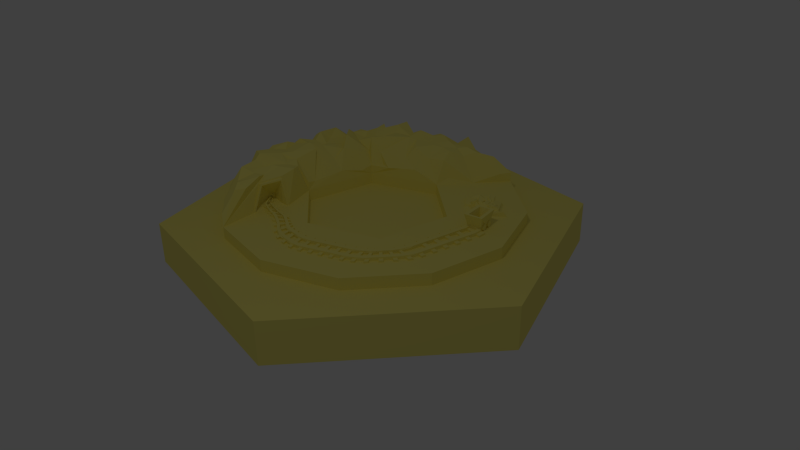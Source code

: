 # Source: Gold_mine.blend  (saved by Blender 2.56.0; exported with 4.5.12 LTS)
import bpy
from mathutils import Matrix  # noqa: F401  (used for matrix-valued properties, if any)

bpy.ops.wm.read_factory_settings(use_empty=True)
scene = bpy.context.scene
scene.name = 'Scene'

# ---- collections
col_collection_1 = bpy.data.collections.new('Collection 1'); scene.collection.children.link(col_collection_1)

# ---- materials (node trees are filled in below, after node groups)
mat_material = bpy.data.materials.new('Material')
mat_material.alpha_threshold = 0.0
mat_material.use_transparent_shadow = False
mat_material.diffuse_color = (0.9699, 0.8686, 0.2145, 1.0)
mat_material.roughness = 0.5
mat_material.line_color = (0.0, 0.0, 0.0, 1.0)

# ---- material node trees

# ---- world
world_world = bpy.data.worlds.new('World'); scene.world = world_world
world_world.color = (0.05088, 0.05088, 0.05088)
world_world.use_sun_shadow = False
world_world.sun_shadow_jitter_overblur = 0.0
world_world.cycles.sampling_method = 'MANUAL'
world_world.cycles.sample_map_resolution = 256

# ---- cameras
cam_camera = bpy.data.cameras.new('Camera')
cam_camera.clip_end = 100.0
cam_camera.lens = 35.0
cam_camera.ortho_scale = 7.314
cam_camera.dof.focus_distance = 0.0
cam_camera.dof.aperture_fstop = 128.0

# ---- lights
light_lamp = bpy.data.lights.new('Lamp', 'POINT')
light_lamp.transmission_factor = 0.0
light_lamp.cutoff_distance = 30.0
light_lamp.energy = 217.0
light_lamp.shadow_buffer_clip_start = 1.001
light_lamp.shadow_soft_size = 1.0
light_lamp.shadow_maximum_resolution = 0.006
light_lamp.use_absolute_resolution = True
light_lamp.cycles.use_multiple_importance_sampling = False

# ---- meshes
me_wool__green__90mm = bpy.data.meshes.new('Wool (green) 90mm')
me_wool__green__90mm.from_pydata([(-8.114, -14.05, 9.0), (8.137, -14.07, 9.0), (-8.027, 14.16, 9.0), (16.25, -0.001691, 9.0), (8.098, 14.05, 9.0), (-16.15, -0.004086, 9.0), (0.0, -45.0, 0.0), (-38.97, -22.5, 0.0), (0.0, 45.0, 0.0), (38.97, -22.5, 0.0), (38.97, 22.5, 0.0), (-38.97, 22.5, 0.0), (38.97, -22.5, 9.0), (8.211, -30.64, 9.0), (0.0, -45.0, 9.0), (22.41, -22.41, 9.0), (38.97, 22.5, 9.0), (30.64, -8.211, 9.0), (30.61, 8.201, 9.0), (0.0, 45.0, 9.0), (22.41, 22.41, 9.0), (8.201, 30.61, 9.0), (-8.201, -30.61, 9.0), (-22.41, -22.41, 9.0), (-38.97, -22.5, 9.0), (-30.8, -8.254, 9.0), (-30.63, 8.211, 9.0), (-38.97, 22.5, 9.0), (-22.41, 22.41, 9.0), (-8.201, 30.61, 9.0), (-22.41, 22.41, 11.5), (-8.201, 30.61, 11.5), (8.211, -30.64, 11.5), (-8.201, -30.61, 11.5), (-22.41, -22.41, 11.5), (22.41, 22.41, 11.5), (8.201, 30.61, 11.5), (-30.8, -8.254, 11.5), (-30.63, 8.211, 11.5), (-8.027, 14.16, 11.5), (-16.15, -0.004086, 11.5), (30.61, 8.201, 11.5), (30.64, -8.211, 11.5), (-8.115, -14.01, 11.5), (8.137, -14.07, 11.5), (16.25, -0.001691, 11.5), (22.41, -22.41, 11.5), (8.098, 14.05, 11.5), (-16.15, -0.004086, 13.5), (22.41, 22.41, 13.5), (-8.027, 14.16, 13.5), (-30.8, -8.254, 13.5), (-30.63, 8.211, 13.5), (-22.41, 22.41, 13.5), (8.201, 30.61, 13.5), (-8.201, 30.61, 13.5), (-22.08, -18.07, 17.85), (-20.66, -16.15, 17.67), (-20.68, -11.98, 17.34), (-17.23, -8.242, 17.92), (-16.27, -5.036, 18.46), (20.47, 21.07, 13.4), (15.25, 18.23, 11.5), (10.05, 15.95, 12.66), (5.407, 14.87, 12.79), (2.764, 14.27, 14.06), (-0.605, 14.26, 13.74), (-3.585, 13.85, 13.6), (-5.367, 14.97, 13.79), (-23.95, -20.47, 13.35), (-25.34, -17.95, 13.75), (-27.6, -14.88, 13.28), (-28.78, -11.27, 14.02), (-26.94, 11.9, 14.21), (-26.17, 14.96, 13.91), (-25.29, 18.5, 14.22), (4.46, 31.15, 14.02), (3.021, 31.06, 14.05), (-0.8048, 29.59, 13.15), (-3.558, 29.7, 12.69), (-4.784, 30.65, 14.54), (-15.57, 1.755, 13.05), (-12.11, 7.742, 13.89), (-9.277, 11.77, 12.84), (-30.86, -6.244, 14.05), (-31.24, -0.7027, 14.48), (-29.81, 6.512, 13.71), (19.33, 24.48, 14.1), (16.98, 25.06, 14.48), (16.07, 26.63, 14.13), (12.71, 26.14, 16.14), (-19.32, 24.7, 13.56), (-18.49, 26.14, 13.93), (-15.46, 26.75, 12.75), (-12.05, 28.28, 14.26), (-10.27, 29.75, 14.21), (-6.427, 15.72, 16.34), (-1.14, 19.92, 19.31), (0.132, 23.63, 19.92), (3.019, 24.81, 18.57), (4.986, 26.19, 18.5), (-8.944, 16.33, 19.34), (-7.707, 19.6, 18.52), (-8.721, 23.21, 19.48), (-7.257, 25.94, 17.47), (-8.665, 27.5, 17.85), (8.877, 16.33, 16.57), (7.236, 19.78, 18.1), (7.421, 22.71, 18.7), (7.332, 24.06, 17.57), (7.453, 28.42, 16.21), (-16.89, 5.16, 19.33), (-18.83, 6.698, 19.75), (-17.93, 11.46, 17.22), (-21.18, 14.46, 19.56), (-20.11, 19.81, 19.03), (-19.18, 0.6396, 18.16), (-20.88, 1.784, 19.14), (-24.29, 4.351, 18.29), (-25.09, 6.524, 19.28), (-28.49, 6.698, 16.8), (-9.43, 15.99, 16.2), (-12.95, 17.73, 17.55), (-16.05, 18.74, 19.55), (-16.72, 19.17, 17.46), (-17.94, -0.9618, 17.28), (-20.05, -2.179, 17.85), (-23.02, -4.984, 17.48), (-25.94, -4.943, 18.89), (-28.62, -6.271, 16.92), (-5.627, 28.48, 19.7), (-6.341, 24.96, 19.95), (-5.684, 22.52, 18.84), (-6.007, 17.82, 19.49), (-2.361, 27.37, 15.4), (-2.395, 25.08, 18.47), (-1.849, 22.37, 18.56), (-0.174, 27.68, 16.96), (-0.002237, 25.28, 18.65), (3.246, 27.9, 18.11), (3.0, 21.87, 18.05), (0.3836, 20.53, 18.68), (-3.109, 18.05, 18.36), (4.557, 21.83, 18.13), (1.594, 17.74, 18.08), (-0.3683, 16.46, 15.83), (4.687, 20.27, 18.11), (5.027, 16.87, 16.14), (18.27, 22.48, 16.66), (14.32, 23.22, 16.83), (10.44, 27.21, 18.64), (14.65, 21.38, 17.51), (12.16, 21.92, 18.2), (10.46, 22.92, 17.88), (12.04, 19.87, 16.79), (10.24, 20.87, 18.05), (9.457, 18.16, 18.14), (-26.35, 9.59, 16.99), (-24.35, 8.474, 18.4), (-21.4, 7.402, 18.88), (-19.3, 6.578, 19.9), (-24.52, 10.61, 18.11), (-23.36, 8.928, 19.44), (-20.88, 8.189, 19.08), (-23.05, 14.31, 17.43), (-21.18, 12.11, 18.32), (-23.49, 16.33, 17.99), (-19.38, 15.55, 17.84), (-18.62, 12.61, 17.67), (-17.4, 9.056, 18.63), (-17.28, 5.423, 17.96), (-15.25, 15.09, 17.45), (-13.84, 11.66, 17.56), (-14.18, 8.47, 16.01), (-14.24, 14.38, 19.96), (-13.24, 10.99, 17.99), (-11.78, 12.56, 17.24), (-9.017, 18.48, 18.8), (-10.05, 21.47, 19.77), (-9.72, 24.58, 19.85), (-10.9, 27.44, 17.52), (-12.58, 20.3, 17.45), (-12.93, 22.35, 18.42), (-12.4, 25.14, 17.08), (-16.37, 21.5, 17.89), (-15.96, 24.55, 17.61), (-17.95, 22.51, 16.2), (-22.6, -17.76, 17.02), (-20.48, -11.64, 18.57), (-21.21, -8.901, 17.76), (-19.66, -5.412, 18.54), (-23.52, -15.01, 18.0), (-23.55, -9.021, 17.8), (-21.02, -5.757, 18.83), (-25.65, -12.07, 16.9), (-24.51, -8.051, 18.0), (-26.62, -9.069, 18.74), (-28.16, -5.425, 16.21), (-25.88, -3.397, 19.8), (-23.02, -2.076, 18.76), (-21.05, 0.06625, 18.13), (-28.27, -1.109, 19.3), (-26.29, 0.03831, 19.23), (-22.9, 0.3912, 19.06), (-28.74, 1.234, 16.85), (-26.51, 2.896, 18.62), (-28.07, 4.736, 18.51), (-20.64, -14.56, 11.5), (-15.98, -8.369, 11.5), (-17.41, -8.642, 11.84), (-20.75, -13.78, 11.67), (-16.94, -9.128, 17.24), (-20.65, -10.9, 15.77), (-20.53, -11.89, 17.07), (-17.45, -8.542, 17.58), (-16.72, -8.828, 17.58), (-19.81, -12.17, 17.07), (-19.66, -12.08, 16.79), (-16.37, -8.663, 11.5), (-20.4, -14.06, 11.5), (-19.81, -7.599, 12.36), (-20.42, -8.398, 12.36), (-19.86, -7.636, 13.26), (-20.32, -8.15, 13.21), (25.98, -4.523, 11.5), (20.57, -3.416, 11.5), (12.73, -16.59, 11.5), (17.48, -19.37, 11.5), (8.186, -24.74, 11.5), (8.162, -19.21, 11.5), (-8.172, -23.4, 11.5), (-8.143, -17.88, 11.5), (-18.81, -12.89, 11.5), (-12.31, -14.05, 11.5), (-16.45, -14.58, 11.5), (-18.65, -10.28, 11.84), (-19.88, -11.92, 11.84), (-19.49, -12.14, 11.67), (-20.22, -8.132, 12.16), (-10.12, -16.23, 11.5), (-12.24, -19.7, 11.5), (24.84, -3.89, 11.5), (21.85, -3.277, 11.5), (13.52, -17.05, 11.5), (14.31, -17.52, 11.5), (15.9, -18.44, 11.5), (16.69, -18.91, 11.5), (8.182, -23.82, 11.5), (8.178, -22.9, 11.5), (8.17, -21.05, 11.5), (8.166, -20.13, 11.5), (-8.167, -22.48, 11.5), (-8.162, -21.56, 11.5), (-8.153, -19.72, 11.5), (-8.148, -18.8, 11.5), (-19.28, -11.87, 11.67), (-18.64, -11.94, 11.5), (-18.65, -11.01, 11.67), (-17.87, -10.86, 11.5), (-13.0, -14.14, 11.5), (-13.69, -14.23, 11.5), (-15.07, -14.4, 11.5), (-15.76, -14.49, 11.5), (-18.86, -10.55, 11.84), (-19.08, -10.84, 11.84), (-19.27, -11.09, 11.84), (-19.48, -11.39, 11.84), (-19.68, -11.65, 11.84), (-20.05, -7.91, 12.36), (-20.08, -7.954, 12.36), (-20.12, -7.999, 12.36), (-20.15, -8.043, 12.36), (-20.18, -8.087, 12.16), (-10.45, -16.87, 11.5), (-10.79, -17.72, 11.5), (-11.49, -18.71, 11.5), (-11.86, -19.21, 11.5), (8.182, -23.82, 11.9), (-8.167, -22.48, 11.9), (8.178, -22.9, 11.9), (-8.162, -21.56, 11.9), (8.17, -21.05, 11.9), (-8.153, -19.72, 11.9), (8.166, -20.13, 11.9), (-8.148, -18.8, 11.9), (25.08, -4.339, 11.9), (16.69, -18.91, 11.9), (24.18, -4.154, 11.9), (15.9, -18.44, 11.9), (22.38, -3.785, 11.9), (14.31, -17.52, 11.9), (21.48, -3.601, 11.9), (13.52, -17.05, 11.9), (-11.9, -19.23, 11.9), (-11.53, -18.74, 11.9), (-10.83, -17.75, 11.9), (-10.48, -16.95, 11.9), (-15.76, -14.49, 11.9), (-15.07, -14.4, 11.9), (-13.69, -14.23, 11.9), (-13.0, -14.14, 11.9), (-18.85, -10.54, 12.24), (-20.05, -7.91, 12.66), (-19.06, -10.83, 12.24), (-20.08, -7.954, 12.66), (-19.47, -11.37, 12.24), (-20.15, -8.043, 12.86), (-19.67, -11.63, 12.24), (-20.18, -8.087, 12.86), (-19.26, -11.83, 12.07), (-18.64, -11.94, 12.0), (-17.63, -11.67, 11.9), (-17.87, -10.87, 12.0), (-18.49, -13.16, 11.5), (-17.82, -13.68, 11.5), (-17.48, -13.92, 11.5), (-16.8, -14.36, 11.5), (-17.01, -11.02, 11.5), (-16.4, -11.51, 11.5), (-15.07, -12.39, 11.5), (-14.38, -12.81, 11.5), (-13.0, -13.64, 11.5), (-17.32, -11.34, 11.5), (-16.75, -11.8, 11.5), (-15.53, -12.61, 11.5), (-14.9, -13.0, 11.5), (-13.63, -13.76, 11.5), (-17.63, -11.68, 11.5), (-17.11, -12.1, 11.5), (-15.53, -12.61, 11.9), (-15.42, -13.19, 11.5), (-14.26, -13.88, 11.5), (-15.99, -12.84, 11.5), (-18.22, -12.3, 11.5), (-17.8, -12.65, 11.5), (-16.91, -13.28, 11.5), (-16.45, -13.57, 11.5), (-15.53, -14.12, 11.5), (-18.51, -12.6, 11.5), (-18.14, -12.91, 11.5), (-17.37, -13.49, 11.5), (-16.97, -13.75, 11.5), (-16.16, -14.25, 11.5), (-16.16, -14.25, 11.9), (-16.97, -13.74, 11.9), (-17.36, -13.48, 11.9), (-18.12, -12.87, 11.9), (-18.51, -12.58, 11.9), (-15.53, -14.12, 11.9), (-16.45, -13.57, 11.9), (-16.91, -13.28, 11.9), (-17.78, -12.61, 11.9), (-18.22, -12.29, 11.9), (-14.26, -13.88, 11.9), (-15.42, -13.19, 11.9), (-15.99, -12.84, 11.9), (-17.09, -12.07, 11.9), (-13.63, -13.76, 11.9), (-14.9, -13.0, 11.9), (-16.72, -11.77, 11.9), (-17.31, -11.33, 11.9), (-20.15, -11.49, 16.28), (-18.21, -10.41, 11.67), (-18.42, -10.69, 11.67), (-19.08, -11.59, 11.67), (-19.05, -11.55, 12.07), (-18.63, -10.97, 12.07), (-18.4, -10.66, 12.07), (-20.59, -10.44, 15.35), (-20.54, -9.982, 14.92), (-20.48, -9.524, 14.49), (-20.43, -9.066, 14.06), (-20.37, -8.608, 13.63), (-20.99, -12.66, 11.93), (-20.87, -11.81, 12.01), (-20.76, -10.95, 12.1), (-20.65, -10.1, 12.18), (-20.53, -9.25, 12.27), (-19.98, -10.64, 11.81), (-20.04, -10.01, 11.9), (-20.1, -9.384, 11.98), (-20.16, -8.758, 12.07), (-19.1, -9.464, 12.01), (-19.33, -9.065, 12.1), (-19.56, -8.665, 12.18), (-19.79, -8.265, 12.27), (-19.75, -11.03, 11.73), (-19.84, -10.44, 11.81), (-19.92, -9.852, 11.9), (-20.01, -9.264, 11.98), (-20.1, -8.676, 12.07), (-19.58, -10.8, 11.93), (-19.69, -10.24, 12.01), (-19.8, -9.695, 12.1), (-19.92, -9.144, 12.18), (-20.03, -8.594, 12.27), (-19.23, -10.34, 11.73), (-19.39, -9.855, 11.81), (-19.68, -9.537, 12.1), (-19.74, -8.904, 12.18), (-19.91, -8.429, 12.27), (-19.57, -9.38, 12.1), (-19.25, -9.659, 12.01), (-19.45, -9.222, 12.1), (-19.65, -8.785, 11.98), (-19.85, -8.347, 12.07), (-19.25, -9.659, 12.41), (-19.45, -9.222, 12.5), (-19.65, -8.785, 12.58), (-19.85, -8.347, 12.57), (-19.39, -9.855, 12.41), (-19.57, -9.38, 12.5), (-19.74, -8.904, 12.68), (-19.91, -8.429, 12.57), (-19.58, -10.8, 12.43), (-19.69, -10.24, 12.41), (-19.8, -9.695, 12.5), (-19.92, -9.144, 12.68), (-20.03, -8.594, 12.77), (-19.84, -10.44, 12.21), (-19.92, -9.852, 12.3), (-20.01, -9.264, 12.38), (-20.1, -8.676, 12.77), (-11.73, -14.68, 11.5), (-11.45, -15.0, 11.5), (-10.89, -15.58, 11.5), (-10.63, -15.8, 11.5), (-15.3, -15.82, 11.5), (-14.73, -16.44, 11.5), (-13.61, -17.69, 11.5), (-13.12, -18.34, 11.5), (-12.33, -14.87, 11.5), (-11.99, -15.23, 11.5), (-11.34, -15.96, 11.5), (-11.03, -16.26, 11.5), (-12.92, -15.06, 11.5), (-12.54, -15.47, 11.5), (-11.79, -16.32, 11.5), (-11.44, -16.77, 11.5), (-14.11, -15.44, 11.5), (-13.63, -15.96, 11.5), (-12.69, -17.0, 11.5), (-12.26, -17.55, 11.5), (-14.71, -15.63, 11.5), (-14.18, -16.2, 11.5), (-13.15, -17.35, 11.5), (-12.68, -17.95, 11.5), (-12.69, -17.95, 11.9), (-13.17, -17.35, 11.9), (-14.18, -16.2, 11.9), (-14.71, -15.63, 11.9), (-12.27, -17.55, 11.9), (-12.71, -17.01, 11.9), (-13.63, -15.96, 11.9), (-14.11, -15.44, 11.9), (-11.45, -16.78, 11.9), (-11.81, -16.34, 11.9), (-12.54, -15.47, 11.9), (-12.92, -15.06, 11.9), (-11.04, -16.36, 11.9), (-11.35, -16.0, 11.9), (-11.99, -15.23, 11.9), (-12.33, -14.87, 11.9), (-1.649, -6.178, 0.0), (-8.834, -17.47, 11.5), (-9.171, -17.15, 11.5), (-9.803, -16.52, 11.5), (-9.554, -22.45, 11.5), (-10.25, -22.06, 11.5), (-11.63, -20.63, 11.5), (-8.954, -18.29, 11.5), (-9.354, -18.01, 11.5), (-10.09, -17.16, 11.5), (-9.074, -19.25, 11.5), (-9.535, -18.98, 11.5), (-10.39, -18.27, 11.5), (-9.314, -20.68, 11.5), (-9.712, -19.95, 11.5), (-11.0, -19.42, 11.5), (-9.89, -20.33, 11.5), (-9.434, -21.81, 11.5), (-10.07, -21.35, 11.5), (-11.32, -20.07, 11.5), (-9.434, -21.98, 11.9), (-10.07, -21.46, 11.9), (-11.32, -20.07, 11.9), (-9.314, -20.84, 11.9), (-9.89, -20.37, 11.9), (-11.0, -19.49, 11.9), (-9.074, -19.42, 11.9), (-9.535, -19.03, 11.9), (-10.4, -18.36, 11.9), (-8.954, -18.43, 11.9), (-9.357, -18.07, 11.9), (-10.1, -17.34, 11.9), (-4.741, 9.07, 9.0), (7.42, -19.35, 11.5), (5.938, -19.59, 11.5), (5.197, -19.59, 11.5), (3.715, -19.58, 11.5), (2.974, -19.58, 11.5), (1.492, -19.58, 11.5), (0.7504, -19.58, 11.5), (-0.7319, -19.58, 11.5), (-1.473, -19.58, 11.5), (-2.955, -19.58, 11.5), (-3.696, -19.57, 11.5), (-5.179, -19.24, 11.5), (-5.92, -18.91, 11.5), (-7.402, -18.28, 11.5), (7.443, -24.87, 11.5), (5.956, -25.11, 11.5), (5.212, -25.11, 11.5), (3.725, -25.11, 11.5), (2.981, -25.1, 11.5), (1.494, -25.1, 11.5), (0.7507, -25.1, 11.5), (-0.7364, -25.1, 11.5), (-1.48, -25.1, 11.5), (-2.967, -25.1, 11.5), (-3.711, -25.09, 11.5), (-5.198, -24.76, 11.5), (-5.941, -24.44, 11.5), (-7.429, -23.81, 11.5), (7.424, -20.27, 11.5), (5.941, -20.51, 11.5), (5.2, -20.51, 11.5), (3.717, -20.5, 11.5), (2.975, -20.5, 11.5), (1.492, -20.5, 11.5), (0.7504, -20.5, 11.5), (-0.7326, -20.5, 11.5), (-1.474, -20.5, 11.5), (-2.957, -20.5, 11.5), (-3.699, -20.49, 11.5), (-5.182, -20.16, 11.5), (-5.923, -19.83, 11.5), (-7.406, -19.21, 11.5), (7.428, -21.19, 11.5), (5.944, -21.43, 11.5), (5.202, -21.43, 11.5), (3.718, -21.42, 11.5), (2.976, -21.42, 11.5), (1.492, -21.42, 11.5), (0.7505, -21.42, 11.5), (-0.7334, -21.42, 11.5), (-1.475, -21.42, 11.5), (-2.959, -21.42, 11.5), (-3.701, -21.41, 11.5), (-5.185, -21.08, 11.5), (-5.927, -20.76, 11.5), (-7.411, -20.13, 11.5), (7.435, -23.03, 11.5), (5.95, -23.27, 11.5), (5.207, -23.27, 11.5), (3.722, -23.27, 11.5), (2.979, -23.26, 11.5), (1.493, -23.26, 11.5), (0.7506, -23.26, 11.5), (-0.7349, -23.26, 11.5), (-1.478, -23.26, 11.5), (-2.963, -23.26, 11.5), (-3.706, -23.25, 11.5), (-5.191, -22.92, 11.5), (-5.934, -22.6, 11.5), (-7.42, -21.97, 11.5), (7.439, -23.95, 11.5), (5.953, -24.19, 11.5), (5.21, -24.19, 11.5), (3.723, -24.19, 11.5), (2.98, -24.18, 11.5), (1.494, -24.18, 11.5), (0.7507, -24.18, 11.5), (-0.7356, -24.18, 11.5), (-1.479, -24.18, 11.5), (-2.965, -24.18, 11.5), (-3.708, -24.17, 11.5), (-5.195, -23.84, 11.5), (-5.938, -23.52, 11.5), (-7.424, -22.89, 11.5), (7.439, -23.95, 11.9), (5.953, -24.19, 11.9), (5.21, -24.19, 11.9), (3.723, -24.19, 11.9), (2.98, -24.18, 11.9), (1.494, -24.18, 11.9), (0.7507, -24.18, 11.9), (-0.7356, -24.18, 11.9), (-1.479, -24.18, 11.9), (-2.965, -24.18, 11.9), (-3.708, -24.17, 11.9), (-5.195, -23.88, 11.9), (-5.938, -23.69, 11.9), (-7.424, -22.89, 11.9), (7.435, -23.03, 11.9), (5.95, -23.27, 11.9), (5.207, -23.27, 11.9), (3.722, -23.27, 11.9), (2.979, -23.26, 11.9), (1.493, -23.26, 11.9), (0.7506, -23.26, 11.9), (-0.7349, -23.26, 11.9), (-1.478, -23.26, 11.9), (-2.963, -23.26, 11.9), (-3.706, -23.25, 11.9), (-4.449, -23.16, 12.0), (-5.191, -22.96, 11.9), (-5.934, -22.77, 11.9), (-7.42, -21.97, 11.9), (7.428, -21.19, 11.9), (5.944, -21.43, 11.9), (5.202, -21.43, 11.9), (3.718, -21.42, 11.9), (2.976, -21.42, 11.9), (1.492, -21.42, 11.9), (0.7505, -21.42, 11.9), (-0.7334, -21.42, 11.9), (-1.475, -21.42, 11.9), (-2.959, -21.42, 11.9), (-3.701, -21.41, 11.9), (-5.185, -21.12, 11.9), (-5.927, -20.93, 11.9), (-7.411, -20.13, 11.9), (7.424, -20.27, 11.9), (5.941, -20.51, 11.9), (5.2, -20.51, 11.9), (3.717, -20.5, 11.9), (2.975, -20.5, 11.9), (1.492, -20.5, 11.9), (0.7504, -20.5, 11.9), (-0.7326, -20.5, 11.9), (-1.474, -20.5, 11.9), (-2.957, -20.5, 11.9), (-3.699, -20.49, 11.9), (-5.182, -20.2, 11.9), (-5.923, -20.01, 11.9), (-7.406, -19.21, 11.9), (12.36, -16.87, 11.5), (11.7, -17.52, 11.5), (11.32, -17.76, 11.5), (10.53, -18.22, 11.5), (10.13, -18.45, 11.5), (9.345, -18.79, 11.5), (8.95, -18.92, 11.5), (16.79, -19.98, 11.5), (15.28, -21.0, 11.5), (14.5, -21.45, 11.5), (12.92, -22.37, 11.5), (12.13, -22.83, 11.5), (10.55, -23.74, 11.5), (9.764, -24.2, 11.5), (16.05, -19.46, 11.5), (14.69, -20.42, 11.5), (13.97, -20.84, 11.5), (12.52, -21.68, 11.5), (11.8, -22.1, 11.5), (10.35, -22.93, 11.5), (9.628, -23.34, 11.5), (15.32, -18.94, 11.5), (14.09, -19.84, 11.5), (13.44, -20.22, 11.5), (12.12, -20.99, 11.5), (11.46, -21.37, 11.5), (10.15, -22.13, 11.5), (9.493, -22.48, 11.5), (11.32, -19.6, 11.5), (13.84, -17.9, 11.5), (12.9, -18.69, 11.5), (12.38, -18.99, 11.5), (10.8, -19.91, 11.5), (9.747, -20.52, 11.5), (9.221, -20.72, 11.5), (13.1, -17.39, 11.5), (12.31, -18.11, 11.5), (11.85, -18.38, 11.5), (10.93, -18.91, 11.5), (10.47, -19.18, 11.5), (9.546, -19.69, 11.5), (9.086, -19.83, 11.5), (9.086, -19.94, 11.9), (9.546, -19.71, 11.9), (10.47, -19.18, 11.9), (10.93, -18.91, 11.9), (11.85, -18.38, 11.9), (12.31, -18.11, 11.9), (13.1, -17.39, 11.9), (9.221, -20.81, 11.9), (9.747, -20.52, 11.9), (10.8, -19.91, 11.9), (11.32, -19.6, 11.9), (12.38, -18.99, 11.9), (12.9, -18.69, 11.9), (13.84, -17.9, 11.9), (9.493, -22.51, 11.9), (10.15, -22.13, 11.9), (11.46, -21.37, 11.9), (12.12, -20.99, 11.9), (13.44, -20.22, 11.9), (14.09, -19.84, 11.9), (15.32, -18.94, 11.9), (9.628, -23.35, 11.9), (10.35, -22.93, 11.9), (11.8, -22.1, 11.9), (12.52, -21.68, 11.9), (13.97, -20.84, 11.9), (14.69, -20.42, 11.9), (16.05, -19.46, 11.9), (20.59, -3.522, 11.5), (19.69, -5.09, 11.5), (19.23, -5.873, 11.5), (18.33, -7.441, 11.5), (17.88, -8.225, 11.5), (16.97, -9.792, 11.5), (16.52, -10.58, 11.5), (15.61, -12.14, 11.5), (15.16, -12.93, 11.5), (14.25, -14.49, 11.5), (13.8, -15.28, 11.5), (25.39, -6.261, 11.5), (24.48, -7.833, 11.5), (24.02, -8.62, 11.5), (23.11, -10.19, 11.5), (22.66, -10.98, 11.5), (21.75, -12.55, 11.5), (21.29, -13.34, 11.5), (20.38, -14.91, 11.5), (19.93, -15.7, 11.5), (19.02, -17.27, 11.5), (18.56, -18.05, 11.5), (21.39, -3.979, 11.5), (20.48, -5.547, 11.5), (20.03, -6.331, 11.5), (19.13, -7.899, 11.5), (18.67, -8.683, 11.5), (17.77, -10.25, 11.5), (17.31, -11.04, 11.5), (16.41, -12.6, 11.5), (15.95, -13.39, 11.5), (15.05, -14.96, 11.5), (14.59, -15.74, 11.5), (22.19, -4.435, 11.5), (21.28, -6.004, 11.5), (20.83, -6.789, 11.5), (19.92, -8.358, 11.5), (19.47, -9.142, 11.5), (18.56, -10.71, 11.5), (18.11, -11.5, 11.5), (17.2, -13.07, 11.5), (16.75, -13.85, 11.5), (15.84, -15.42, 11.5), (15.39, -16.2, 11.5), (22.88, -6.919, 11.5), (22.43, -7.704, 11.5), (21.52, -9.275, 11.5), (21.06, -10.06, 11.5), (20.15, -11.63, 11.5), (19.7, -12.42, 11.5), (18.79, -13.99, 11.5), (18.0, -13.53, 11.5), (18.34, -14.77, 11.5), (17.43, -16.34, 11.5), (16.97, -17.13, 11.5), (23.79, -5.348, 11.5), (24.59, -5.805, 11.5), (23.68, -7.376, 11.5), (23.22, -8.162, 11.5), (22.31, -9.733, 11.5), (21.86, -10.52, 11.5), (20.95, -12.09, 11.5), (20.5, -12.88, 11.5), (19.59, -14.45, 11.5), (19.13, -15.23, 11.5), (18.22, -16.81, 11.5), (17.77, -17.59, 11.5), (24.59, -5.805, 11.9), (23.68, -7.376, 11.9), (23.22, -8.162, 11.9), (22.31, -9.733, 11.9), (21.86, -10.52, 11.9), (20.95, -12.09, 11.9), (20.5, -12.88, 11.9), (19.59, -14.45, 11.9), (19.13, -15.23, 11.9), (18.22, -16.81, 11.9), (17.77, -17.59, 11.9), (23.79, -5.348, 11.9), (22.88, -6.919, 11.9), (22.43, -7.704, 11.9), (21.52, -9.275, 11.9), (21.06, -10.06, 11.9), (20.15, -11.63, 11.9), (19.7, -12.42, 11.9), (18.79, -13.99, 11.9), (18.34, -14.77, 11.9), (17.43, -16.34, 12.2), (16.97, -17.13, 12.2), (22.19, -4.435, 11.9), (21.28, -6.004, 11.9), (20.83, -6.789, 11.9), (19.92, -8.358, 11.9), (19.47, -9.142, 11.9), (18.56, -10.71, 11.9), (18.11, -11.5, 11.9), (17.2, -13.07, 11.9), (16.75, -13.85, 11.9), (15.84, -15.42, 12.2), (15.84, -15.42, 12.0), (15.39, -16.2, 12.0), (21.39, -3.979, 11.9), (20.48, -5.547, 11.9), (20.03, -6.331, 11.9), (19.13, -7.899, 11.9), (18.67, -8.683, 11.9), (17.77, -10.25, 11.9), (17.31, -11.04, 11.9), (16.41, -12.6, 11.9), (15.95, -13.39, 11.9), (15.05, -14.96, 11.9), (14.59, -15.74, 11.9), (25.39, -6.261, 11.9), (24.48, -7.833, 11.9), (24.02, -8.62, 11.9), (23.11, -10.19, 11.9), (22.66, -10.98, 11.9), (21.75, -12.55, 11.9), (21.29, -13.34, 11.9), (20.38, -14.91, 11.9), (19.93, -15.7, 11.9), (19.02, -17.27, 11.9), (18.56, -18.05, 11.9), (18.0, -13.53, 11.9), (20.59, -3.522, 11.9), (19.69, -5.09, 11.9), (19.23, -5.873, 11.9), (18.33, -7.441, 11.9), (17.88, -8.225, 11.9), (16.97, -9.792, 11.9), (16.52, -10.58, 11.9), (15.61, -12.14, 11.9), (15.16, -12.93, 11.9), (14.25, -14.49, 11.9), (13.8, -15.28, 11.9), (13.52, -17.05, 12.2), (14.59, -15.74, 12.2), (15.95, -13.39, 12.2), (16.41, -12.6, 12.2), (17.31, -11.04, 12.2), (17.77, -10.25, 12.2), (18.67, -8.683, 12.2), (19.13, -7.899, 12.2), (20.03, -6.331, 12.2), (20.48, -5.547, 12.2), (21.39, -3.979, 12.2), (21.48, -3.601, 12.2), (13.84, -17.9, 12.2), (16.75, -13.85, 12.2), (17.2, -13.07, 12.2), (18.11, -11.5, 12.2), (18.56, -10.71, 12.2), (19.47, -9.142, 12.2), (19.92, -8.358, 12.2), (20.83, -6.789, 12.2), (21.28, -6.004, 12.2), (22.19, -4.435, 12.2), (22.38, -3.785, 12.2), (15.9, -18.44, 12.2), (18.34, -14.77, 12.2), (18.79, -13.99, 12.2), (19.7, -12.42, 12.2), (20.15, -11.63, 12.2), (21.06, -10.06, 12.2), (21.52, -9.275, 12.2), (22.43, -7.704, 12.2), (22.88, -6.919, 12.2), (23.79, -5.348, 12.2), (24.18, -4.154, 12.2), (16.05, -19.46, 12.2), (17.77, -17.59, 12.2), (18.22, -16.81, 12.2), (19.13, -15.23, 12.2), (19.59, -14.45, 12.2), (20.5, -12.88, 12.2), (20.95, -12.09, 12.2), (21.86, -10.52, 12.2), (22.31, -9.733, 12.2), (23.22, -8.162, 12.2), (23.68, -7.376, 12.2), (24.59, -5.805, 12.2), (25.08, -4.339, 12.2), (25.98, -4.523, 11.9), (20.57, -3.416, 11.9), (8.95, -19.03, 11.9), (9.345, -18.86, 11.9), (10.13, -18.45, 11.9), (10.53, -18.22, 11.9), (11.32, -17.76, 11.9), (11.71, -17.53, 11.9), (12.36, -16.87, 11.9), (9.764, -24.2, 11.9), (10.55, -23.74, 11.9), (12.13, -22.83, 11.9), (12.92, -22.37, 11.9), (14.5, -21.45, 11.9), (15.28, -21.0, 11.9), (16.79, -19.98, 11.9), (13.97, -20.84, 12.2), (12.52, -21.68, 12.2), (10.35, -22.93, 12.2), (9.628, -23.34, 12.2), (8.905, -23.56, 12.2), (7.439, -23.95, 12.2), (14.09, -19.84, 12.2), (11.46, -21.37, 12.2), (10.15, -22.13, 12.2), (9.493, -22.48, 12.2), (8.178, -22.9, 12.2), (12.9, -18.69, 12.2), (11.32, -19.6, 12.2), (9.221, -20.72, 12.2), (8.17, -21.05, 12.2), (11.85, -18.38, 12.2), (10.93, -18.91, 12.2), (10.47, -19.18, 12.2), (9.546, -19.69, 12.2), (7.424, -20.27, 12.2), (17.48, -19.37, 11.9), (12.73, -16.59, 11.9), (7.443, -24.87, 11.9), (5.956, -25.11, 11.9), (5.212, -25.11, 11.9), (3.725, -25.11, 11.9), (2.981, -25.1, 11.9), (1.494, -25.1, 11.9), (0.7507, -25.1, 11.9), (-0.7364, -25.1, 11.9), (-1.48, -25.1, 11.9), (-2.967, -25.1, 11.9), (-3.711, -25.09, 11.9), (-5.198, -24.8, 11.9), (-5.941, -24.61, 11.9), (-7.429, -23.81, 11.9), (7.42, -19.35, 11.9), (5.938, -19.59, 11.9), (5.197, -19.59, 11.9), (3.715, -19.58, 11.9), (2.974, -19.58, 11.9), (1.492, -19.58, 11.9), (0.7504, -19.58, 11.9), (-0.7319, -19.58, 11.9), (-1.473, -19.58, 11.9), (-2.955, -19.58, 11.9), (-3.696, -19.57, 11.9), (-5.179, -19.28, 11.9), (-5.92, -19.09, 11.9), (-7.402, -18.28, 11.9), (-8.148, -18.8, 12.2), (-6.665, -19.51, 12.2), (-5.182, -20.16, 12.2), (-3.699, -20.49, 12.2), (-1.474, -20.5, 12.2), (1.492, -20.5, 12.2), (3.717, -20.5, 12.2), (5.941, -20.51, 12.2), (-8.153, -19.72, 12.2), (-6.669, -20.43, 12.2), (-5.185, -21.08, 12.2), (-2.959, -21.42, 12.2), (-0.7334, -21.42, 12.2), (0.7505, -21.42, 12.2), (2.976, -21.42, 12.2), (5.202, -21.43, 12.2), (-7.42, -21.97, 12.2), (-5.934, -22.6, 12.2), (-4.449, -23.16, 12.2), (-2.963, -23.26, 12.2), (-1.478, -23.26, 12.2), (-0.7349, -23.26, 12.2), (1.493, -23.26, 12.2), (3.722, -23.27, 12.2), (5.95, -23.27, 12.2), (-8.167, -22.48, 12.2), (-6.681, -23.19, 12.2), (-5.195, -23.84, 12.2), (-4.451, -24.08, 12.2), (-2.965, -24.18, 12.2), (-1.479, -24.18, 12.2), (0.7507, -24.18, 12.2), (2.98, -24.18, 12.2), (5.21, -24.19, 12.2), (-8.172, -23.4, 11.9), (8.186, -24.74, 11.9), (-8.143, -17.88, 11.9), (8.162, -19.21, 11.9), (-9.554, -22.63, 11.9), (-10.25, -22.08, 11.9), (-11.63, -20.63, 11.9), (-8.834, -17.61, 11.9), (-9.179, -17.28, 11.9), (-9.812, -16.71, 11.9), (-10.45, -17.06, 12.2), (-9.354, -18.16, 12.2), (-10.81, -17.67, 12.2), (-9.074, -19.15, 12.2), (-11.49, -18.71, 12.2), (-11.0, -19.5, 12.2), (-9.314, -20.95, 12.2), (-11.86, -19.21, 12.2), (-11.32, -20.06, 12.2), (-10.07, -21.24, 12.2), (-9.434, -21.62, 12.2), (-12.28, -19.72, 11.9), (-10.15, -16.37, 11.9), (-13.13, -18.34, 11.9), (-13.64, -17.7, 11.9), (-14.73, -16.44, 11.9), (-15.3, -15.82, 11.9), (-10.63, -15.93, 11.9), (-10.9, -15.64, 11.9), (-11.45, -15.0, 11.9), (-11.73, -14.69, 11.9), (-13.0, -14.14, 12.2), (-11.99, -15.23, 12.2), (-11.03, -16.38, 12.2), (-13.69, -14.23, 12.2), (-12.92, -15.06, 12.2), (-12.54, -15.47, 12.2), (-11.8, -16.33, 12.2), (-11.45, -16.79, 12.2), (-15.07, -14.4, 12.2), (-14.11, -15.44, 12.2), (-13.63, -15.96, 12.2), (-12.69, -17.0, 12.2), (-12.26, -17.55, 12.2), (-16.16, -14.25, 12.2), (-14.71, -15.63, 12.2), (-14.18, -16.2, 12.2), (-13.15, -17.35, 12.2), (-12.68, -17.95, 12.2), (-20.03, -8.594, 12.67), (-19.92, -9.144, 12.58), (-19.92, -9.144, 13.08), (-19.74, -8.904, 12.58), (-19.33, -9.065, 12.5), (-19.1, -9.464, 12.41), (-19.68, -9.537, 12.5), (-19.54, -10.05, 12.41), (-20.16, -8.758, 12.47), (-20.1, -8.676, 12.47), (-20.1, -9.384, 12.38), (-20.04, -10.01, 12.3), (-19.98, -10.64, 12.21), (-20.01, -9.264, 13.08), (-19.92, -9.852, 13.0), (-19.84, -10.44, 12.91), (-19.68, -11.65, 12.54), (-19.8, -9.695, 13.0), (-19.69, -10.24, 12.91), (-19.48, -11.39, 12.54), (-19.08, -10.84, 12.54), (-18.87, -10.57, 12.54), (-19.47, -12.11, 12.07), (-18.19, -10.38, 12.07), (-17.88, -10.88, 12.2), (-18.45, -10.72, 12.37), (-17.63, -11.68, 12.2), (-19.08, -11.59, 12.37), (-18.51, -12.6, 12.2), (-19.87, -11.9, 12.24), (-18.64, -10.27, 12.24), (-16.8, -14.36, 11.9), (-17.48, -13.91, 11.9), (-17.82, -13.67, 11.9), (-18.47, -13.12, 11.9), (-18.8, -12.87, 11.9), (-13.0, -13.64, 11.9), (-14.38, -12.81, 11.9), (-15.07, -12.39, 11.9), (-16.37, -11.49, 11.9), (-17.0, -11.01, 11.9), (-16.76, -11.81, 12.2), (-15.53, -12.61, 12.2), (-14.9, -13.0, 12.2), (-13.63, -13.76, 12.2), (-17.11, -12.1, 12.2), (-15.42, -13.19, 12.2), (-14.26, -13.88, 12.2), (-18.22, -12.3, 12.2), (-17.36, -12.98, 12.2), (-16.45, -13.57, 12.2), (-15.53, -14.12, 12.2), (-16.97, -13.75, 12.2), (-12.31, -14.05, 11.9), (-16.45, -14.58, 11.9), (30.62, 2.731, 11.5), (25.82, 5.467, 11.5), (21.04, 2.733, 11.5), (27.42, 4.555, 11.5), (22.47, 1.042, 11.5), (22.67, 0.3424, 11.5), (25.42, -0.2182, 11.5), (22.03, -2.479, 11.5), (22.1, -2.152, 11.5), (22.28, -1.353, 11.5), (22.45, -0.5674, 11.52), (22.53, -0.2157, 11.52), (24.96, -3.113, 11.5), (25.02, -2.716, 11.5), (25.14, -1.94, 11.5), (25.26, -1.166, 11.49), (25.33, -0.7644, 11.49), (25.33, -0.7644, 12.76), (25.42, -0.2182, 12.19), (25.26, -1.166, 12.76), (25.14, -1.94, 12.19), (25.02, -2.716, 12.76), (24.96, -3.113, 12.76), (24.84, -3.89, 12.19), (22.53, -0.2157, 12.65), (22.67, 0.3424, 12.19), (22.45, -0.5674, 12.65), (22.28, -1.353, 12.19), (22.1, -2.152, 12.55), (22.03, -2.479, 12.55), (21.85, -3.277, 12.19), (24.65, -0.4979, 12.19), (24.2, -3.089, 12.19), (23.26, -0.2133, 12.19), (22.73, -2.787, 12.19), (22.13, -3.481, 14.69), (23.0, 0.7289, 14.69), (24.55, -3.975, 14.69), (25.27, 0.2632, 14.69), (25.22, -4.596, 14.69), (21.26, -3.787, 14.69), (22.4, 1.3, 14.69), (26.02, 0.5585, 14.69), (25.09, -2.319, 11.92), (25.09, -2.319, 12.34), (24.9, -3.51, 11.92), (24.9, -3.51, 12.34), (25.39, -0.3628, 11.91), (25.39, -0.3628, 12.33), (25.2, -1.568, 11.91), (25.2, -1.568, 12.33), (25.28, -3.162, 11.5), (25.34, -2.765, 11.5), (25.34, -2.765, 12.76), (25.28, -3.162, 12.76), (25.58, -1.215, 11.49), (25.64, -0.8132, 11.49), (25.64, -0.8132, 12.76), (25.58, -1.215, 12.76), (25.52, -1.616, 12.33), (25.52, -1.616, 11.91), (25.7, -0.4116, 12.33), (25.7, -0.4116, 11.91), (25.22, -3.559, 12.34), (25.22, -3.559, 11.92), (25.4, -2.368, 12.34), (25.4, -2.368, 11.92), (22.17, -1.824, 11.85), (22.17, -1.824, 12.2), (21.95, -2.806, 11.85), (21.95, -2.806, 12.2), (22.61, 0.1359, 11.9), (22.61, 0.1359, 12.28), (22.37, -0.919, 11.9), (22.37, -0.919, 12.28), (22.22, -0.5156, 12.28), (22.3, -0.164, 12.28), (22.22, -0.5156, 11.9), (22.3, -0.164, 11.9), (22.14, -0.8673, 12.28), (22.14, -0.8673, 11.9), (22.38, 0.1877, 12.28), (22.38, 0.1877, 11.9), (21.79, -2.427, 12.2), (21.87, -2.1, 12.2), (21.79, -2.427, 11.85), (21.87, -2.1, 11.85), (21.72, -2.755, 12.2), (21.72, -2.755, 11.85), (21.94, -1.772, 12.2), (21.94, -1.772, 11.85), (21.79, -2.427, 12.55), (21.87, -2.1, 12.55), (22.22, -0.5156, 12.65), (22.3, -0.164, 12.65), (22.3, -0.164, 11.52), (22.22, -0.5156, 11.52), (21.87, -2.1, 11.5), (21.79, -2.427, 11.5), (23.43, 4.1, 13.13), (21.73, 12.55, 11.5), (16.95, 9.777, 11.5), (19.34, 11.16, 11.5), (24.63, 4.783, 13.13), (22.23, 3.416, 13.13), (24.97, 9.702, 11.5), (17.8, 5.562, 11.5), (21.39, 7.632, 13.13), (23.18, 8.667, 13.13), (19.59, 6.597, 13.13), (24.14, 3.999, 12.49), (24.11, 4.394, 12.95), (24.42, 4.582, 13.33), (23.3, 4.044, 13.0), (23.11, 3.708, 13.23), (22.91, 3.799, 13.09), (22.28, 3.416, 13.19), (23.11, 4.699, 12.98), (22.24, 5.197, 13.64), (22.79, 6.71, 13.41), (22.41, 6.823, 13.06), (24.55, 5.806, 13.17), (24.15, 6.947, 12.54), (23.52, 7.381, 12.75), (21.82, 8.14, 13.21), (21.92, 8.247, 13.1), (22.38, 8.03, 13.43), (22.74, 8.23, 13.2), (20.18, 8.541, 13.4), (20.26, 7.15, 12.84), (20.01, 7.107, 13.04), (21.88, 4.491, 12.73), (20.6, 4.97, 13.51), (20.45, 5.436, 12.83), (20.36, 5.473, 13.48), (23.53, 4.576, 13.39), (23.68, 5.318, 13.16), (22.92, 5.219, 13.17), (23.72, 5.66, 12.98), (23.09, 6.549, 13.23), (23.2, 6.779, 12.92), (23.51, 6.984, 12.92), (24.05, 6.715, 12.48), (22.58, 6.785, 13.03), (22.97, 6.981, 12.92), (23.16, 7.145, 13.04), (23.11, 7.383, 12.64), (22.02, 4.266, 12.75), (22.28, 4.521, 12.88), (22.67, 4.519, 12.96), (20.88, 4.831, 13.64), (21.06, 4.968, 13.36), (21.5, 5.234, 13.74), (21.8, 5.011, 13.41), (21.01, 5.676, 13.34), (22.01, 5.974, 13.6), (22.03, 6.668, 13.13), (20.49, 5.536, 13.6), (20.84, 5.674, 13.21), (21.85, 6.645, 13.06), (21.83, 6.927, 12.76), (22.98, 2.326, 11.88), (22.86, 2.449, 12.4), (22.97, 3.402, 12.69), (26.68, 4.352, 12.52), (25.42, 3.879, 12.67), (25.36, 5.242, 11.95), (24.81, 5.218, 12.92), (21.55, 3.238, 11.89), (21.74, 3.227, 12.04), (21.78, 3.485, 12.84), (19.72, 10.42, 12.59), (20.22, 9.913, 12.7), (21.26, 8.467, 12.97), (24.67, 9.457, 12.1), (23.44, 8.951, 12.73), (18.5, 5.987, 12.15), (18.74, 6.041, 12.27), (18.91, 6.203, 12.52), (26.93, 4.525, 12.3), (25.8, 4.769, 12.09), (25.37, 4.882, 12.55), (22.03, 1.968, 11.89), (22.47, 2.43, 12.29), (22.13, 3.089, 12.44), (25.36, 5.392, 11.93), (25.34, 5.585, 12.39), (24.83, 5.691, 12.73), (24.51, 7.491, 12.39), (24.37, 8.978, 11.66), (24.11, 7.68, 12.46), (19.98, 10.61, 11.68), (20.89, 10.22, 12.25), (21.35, 9.374, 13.07), (18.63, 5.457, 11.91), (19.21, 5.581, 11.83), (19.9, 5.396, 12.15), (20.86, 3.104, 11.64), (20.67, 3.865, 12.71), (20.38, 4.686, 12.7), (21.61, 3.972, 12.11), (18.13, 5.668, 12.28), (19.47, 5.578, 12.22), (19.35, 5.684, 12.93), (25.45, 4.807, 12.99), (25.42, 4.442, 12.48), (24.89, 4.357, 12.45), (22.68, 2.059, 11.59), (22.25, 2.849, 12.85), (17.34, 9.435, 12.38), (18.41, 8.606, 12.03), (19.08, 8.18, 13.15), (17.43, 9.115, 12.25), (22.1, 11.02, 12.39), (21.76, 10.26, 12.88), (23.1, 10.1, 13.22), (22.13, 9.648, 13.45), (17.29, 8.701, 12.36), (18.38, 7.819, 12.67)], [], [(23, 25, 24), (26, 28, 27), (16, 20, 18), (21, 19, 29), (29, 28, 30, 31), (20, 21, 36, 35), (26, 25, 37, 38), (5, 2, 39, 40), (18, 20, 35, 41), (21, 29, 31, 36), (0, 5, 40, 43), (28, 26, 38, 30), (25, 23, 34, 37), (2, 4, 47, 39), (4, 3, 45, 47), (58, 57, 34), (49, 61, 35), (61, 62, 35), (62, 63, 47), (66, 39, 47), (64, 65, 47), (65, 66, 47), (66, 67, 39), (71, 37, 34), (69, 70, 34), (70, 71, 34), (71, 72, 37), (74, 30, 38), (52, 73, 38), (75, 53, 30), (73, 74, 38), (74, 75, 30), (78, 36, 31), (79, 78, 31), (78, 77, 36), (82, 40, 39), (50, 83, 39), (81, 48, 40), (83, 82, 39), (82, 81, 40), (85, 38, 37), (85, 86, 38), (89, 35, 36), (87, 49, 35), (88, 87, 35), (90, 89, 36), (89, 88, 35), (93, 31, 30), (53, 91, 30), (91, 92, 30), (92, 93, 30), (93, 94, 31), (133, 132, 102), (104, 103, 131), (131, 130, 104), (105, 104, 130), (136, 97, 98), (138, 98, 99), (139, 99, 100), (77, 139, 76), (97, 96, 142), (98, 97, 141), (140, 100, 99), (54, 100, 110), (140, 141, 144), (144, 143, 140), (100, 140, 143), (143, 109, 100), (143, 144, 146), (109, 143, 108), (147, 107, 146), (87, 88, 148), (90, 150, 153), (152, 151, 149), (152, 153, 155), (155, 108, 107), (107, 156, 155), (154, 155, 156), (159, 158, 118), (119, 118, 158), (160, 111, 112), (112, 163, 160), (159, 160, 163), (166, 114, 115), (75, 166, 53), (81, 170, 111), (112, 111, 170), (169, 168, 113), (168, 167, 114), (170, 81, 82), (173, 172, 169), (115, 167, 124), (172, 173, 175), (174, 175, 176), (123, 174, 122), (104, 105, 180), (179, 178, 103), (177, 121, 101), (50, 101, 121), (180, 95, 94), (179, 180, 183), (181, 122, 177), (121, 177, 122), (181, 182, 184), (123, 184, 124), (124, 186, 115), (58, 59, 189), (189, 188, 58), (57, 58, 188), (56, 57, 187), (126, 193, 190), (189, 190, 193), (188, 189, 192), (71, 194, 72), (125, 48, 116), (127, 126, 199), (198, 197, 128), (197, 84, 129), (51, 129, 84), (202, 201, 198), (84, 197, 85), (203, 117, 118), (205, 118, 119), (119, 206, 205), (204, 205, 206), (206, 119, 120), (120, 86, 206), (214, 213, 216, 215), (208, 214, 215), (213, 207, 216), (216, 217, 211, 215), (215, 211, 218, 208), (207, 219, 217, 216), (12, 16, 18, 17), (16, 19, 21, 20), (25, 26, 27, 24), (10, 16, 12, 9), (19, 16, 10, 8), (7, 24, 27, 11), (8, 11, 27, 19), (28, 29, 19, 27), (40, 48, 125, 60), (47, 63, 106), (38, 86, 120, 52), (101, 50, 68, 96), (133, 102, 177, 101), (147, 106, 156, 107), (116, 48, 81, 111), (163, 112, 169, 113), (165, 113, 168, 114), (196, 128, 197, 129), (34, 57, 56), (60, 59, 208, 40), (50, 39, 67, 68), (51, 37, 72), (55, 80, 79, 31), (54, 36, 77, 76), (51, 84, 85, 37), (54, 90, 36), (55, 31, 94, 95), (101, 96, 97, 133), (102, 132, 131, 103), (130, 80, 55, 105), (97, 136, 132, 133), (136, 135, 131, 132), (135, 134, 130, 131), (134, 79, 80, 130), (98, 138, 135, 136), (138, 137, 134, 135), (137, 78, 79, 134), (99, 139, 137, 138), (139, 77, 78, 137), (139, 100, 54, 76), (96, 68, 67, 142), (97, 142, 145, 141), (141, 140, 99, 98), (100, 109, 110), (142, 67, 66, 145), (141, 145, 144), (145, 66, 65, 144), (144, 147, 146), (143, 146, 107, 108), (144, 65, 64, 147), (147, 64, 47, 106), (54, 110, 150, 90), (90, 149, 88, 89), (88, 149, 151, 148), (148, 61, 49, 87), (110, 109, 153, 150), (153, 152, 149, 90), (151, 62, 61, 148), (109, 108, 155, 153), (155, 154, 151, 152), (154, 62, 151), (156, 62, 154), (106, 63, 62, 156), (111, 160, 117, 116), (160, 159, 118, 117), (158, 157, 120, 119), (157, 73, 52, 120), (163, 162, 158, 159), (162, 161, 157, 158), (161, 73, 157), (113, 165, 162, 163), (165, 164, 161, 162), (164, 74, 73, 161), (114, 166, 164, 165), (166, 75, 74, 164), (166, 115, 53), (112, 170, 173, 169), (114, 167, 115), (170, 82, 173), (169, 172, 171, 168), (168, 171, 124, 167), (173, 82, 175), (175, 174, 171, 172), (174, 123, 124, 171), (175, 82, 83, 176), (174, 176, 121, 122), (176, 83, 50, 121), (55, 95, 180, 105), (180, 179, 103, 104), (103, 178, 177, 102), (180, 94, 93, 183), (183, 182, 178, 179), (182, 181, 177, 178), (183, 93, 92, 185), (183, 185, 184, 182), (184, 123, 122, 181), (185, 92, 91, 186), (185, 186, 124, 184), (186, 91, 53, 115), (60, 125, 126, 190), (60, 190, 189, 59), (57, 188, 191, 187), (187, 69, 34, 56), (189, 193, 195, 192), (188, 192, 194, 191), (191, 70, 69, 187), (126, 127, 195, 193), (192, 195, 196, 194), (194, 71, 70, 191), (127, 128, 196, 195), (194, 196, 72), (196, 129, 51, 72), (116, 200, 126, 125), (126, 200, 203, 199), (199, 198, 128, 127), (116, 117, 203, 200), (203, 202, 198, 199), (198, 201, 85, 197), (118, 205, 202, 203), (205, 204, 201, 202), (201, 204, 85), (204, 206, 86, 85), (237, 219, 207, 232), (221, 238, 223), (255, 237, 232), (270, 222, 223), (238, 272, 223), (268, 220, 222), (272, 271, 223), (269, 268, 222), (271, 270, 223), (270, 269, 222), (271, 272, 308, 306), (268, 269, 304, 302), (242, 291, 289), (241, 287, 285), (208, 43, 40), (234, 316, 207), (316, 315, 207), (315, 314, 207), (314, 313, 207), (313, 232, 207), (258, 322, 317, 218), (323, 324, 319, 318), (325, 326, 321, 320), (256, 333, 327, 257), (334, 335, 332, 328), (336, 337, 331, 330), (232, 338, 255), (313, 314, 340, 339), (315, 316, 342, 341), (255, 338, 347, 309), (339, 340, 345, 346), (341, 342, 343, 344), (337, 336, 349, 348), (335, 334, 351, 350), (333, 256, 310, 352), (257, 327, 311), (330, 331, 353, 354), (326, 325, 358, 357), (324, 323, 359, 329), (322, 258, 312, 360), (211, 361, 212), (211, 217, 361), (209, 218, 211), (212, 361, 210), (361, 217, 219, 210), (210, 237, 236), (210, 219, 237), (363, 258, 218, 362), (364, 256, 257), (256, 364, 365, 310), (257, 311, 366), (258, 363, 367, 312), (210, 373, 368, 212), (373, 374, 369, 368), (374, 375, 370, 369), (375, 376, 371, 370), (376, 377, 372, 371), (377, 221, 223, 372), (211, 222, 220, 209), (212, 368, 211), (368, 369, 211), (369, 370, 211), (370, 371, 211), (371, 372, 211), (372, 223, 222, 211), (236, 378, 373, 210), (378, 374, 373), (378, 379, 375, 374), (379, 380, 376, 375), (380, 381, 377, 376), (381, 238, 221, 377), (267, 386, 378, 236), (386, 387, 378), (388, 389, 380, 379), (390, 272, 238, 381), (265, 396, 391, 266), (396, 397, 392, 391), (398, 399, 394, 393), (399, 400, 395, 394), (400, 270, 271, 395), (264, 396, 265), (397, 401, 398), (401, 399, 398), (400, 269, 270), (235, 382, 402, 263), (383, 384, 404, 403), (385, 220, 268, 405), (263, 402, 406, 301), (403, 404, 408, 407), (405, 268, 302, 409), (269, 400, 413, 304), (399, 401, 411, 412), (397, 396, 303, 410), (396, 264, 303), (266, 391, 414, 305), (391, 392, 415, 414), (393, 394, 417, 416), (395, 271, 306, 418), (272, 390, 422, 308), (389, 388, 420, 421), (387, 386, 419), (386, 267, 307, 419), (408, 409, 413, 412), (409, 302, 304, 413), (418, 306, 308, 422), (59, 214, 208), (58, 213, 59), (213, 214, 59), (34, 213, 58), (34, 207, 213), (240, 430, 34), (430, 429, 34), (429, 428, 34), (428, 427, 34), (427, 234, 34), (234, 207, 34), (259, 431, 423, 233), (432, 433, 425, 424), (434, 273, 239, 426), (439, 435, 260), (440, 441, 437, 436), (442, 275, 274, 438), (261, 439, 260), (234, 427, 443, 262), (428, 429, 445, 444), (430, 240, 276, 446), (262, 443, 450, 297), (444, 445, 448, 449), (446, 276, 293, 447), (275, 442, 451, 294), (441, 440, 453, 452), (439, 261, 298, 454), (260, 435, 458, 299), (436, 437, 456, 457), (438, 274, 455), (274, 295, 455), (273, 434, 459, 296), (433, 432, 461, 460), (431, 259, 300, 462), (9, 463, 10), (463, 8, 10), (23, 22, 33, 34), (14, 24, 7, 6), (22, 23, 24, 14), (230, 467, 33), (467, 468, 33), (468, 469, 34, 33), (469, 240, 34), (472, 471, 465, 466), (470, 231, 464), (470, 254, 231), (478, 477, 474, 475), (476, 252, 253, 473), (478, 479, 477), (469, 468, 481, 482), (467, 251, 480), (467, 230, 251), (482, 481, 484, 485), (480, 251, 278, 483), (252, 476, 280), (476, 486, 280), (479, 478, 487), (478, 488, 487), (475, 474, 490, 491), (473, 253, 282, 489), (254, 470, 284), (470, 492, 284), (471, 472, 494, 493), (317, 43, 218), (43, 208, 218), (318, 43, 317), (319, 43, 318), (320, 43, 319), (321, 43, 320), (233, 43, 321), (362, 218, 235), (218, 382, 235), (209, 382, 218), (209, 383, 382), (209, 384, 383), (209, 385, 384), (220, 385, 209), (423, 43, 233), (424, 43, 423), (425, 43, 424), (426, 43, 425), (239, 43, 426), (239, 466, 43), (466, 465, 43), (465, 464, 43), (464, 231, 43), (2, 495, 4), (495, 3, 4), (13, 22, 14), (22, 13, 32, 33), (1, 0, 43, 44), (33, 523, 230), (33, 522, 523), (33, 521, 522), (33, 520, 521), (33, 519, 520), (33, 518, 519), (33, 517, 518), (33, 32, 517), (32, 516, 517), (32, 515, 516), (32, 514, 515), (32, 513, 514), (32, 512, 513), (32, 511, 512), (32, 510, 511), (32, 228, 510), (537, 508, 509), (537, 536, 508), (535, 506, 507), (535, 534, 506), (533, 532, 504, 505), (531, 530, 502, 503), (529, 528, 500, 501), (527, 526, 498, 499), (525, 524, 496, 497), (565, 564, 550, 551), (563, 548, 549), (563, 562, 548), (561, 546, 547), (561, 560, 546), (559, 544, 545), (559, 558, 544), (557, 542, 543), (557, 556, 542), (555, 540, 541), (555, 554, 540), (553, 552, 538, 539), (523, 522, 578, 579), (521, 576, 577), (521, 520, 576), (519, 518, 574, 575), (517, 572, 573), (517, 516, 572), (515, 570, 571), (515, 514, 570), (513, 568, 569), (513, 512, 568), (511, 510, 566, 567), (579, 578, 592, 593), (577, 576, 590, 591), (575, 574, 588, 589), (573, 572, 587), (572, 586, 587), (571, 570, 585), (570, 584, 585), (569, 568, 583), (568, 582, 583), (567, 566, 580, 581), (552, 553, 595, 594), (554, 555, 596), (555, 597, 596), (556, 557, 599, 598), (558, 559, 600), (559, 601, 600), (560, 561, 603, 602), (562, 563, 605, 604), (563, 606, 605), (563, 564, 607, 606), (564, 565, 608, 607), (551, 550, 621, 622), (549, 548, 619, 620), (547, 546, 617, 618), (545, 544, 616), (544, 615, 616), (543, 542, 614), (542, 613, 614), (541, 540, 612), (540, 611, 612), (539, 538, 609, 610), (524, 525, 624, 623), (526, 527, 626, 625), (528, 529, 627), (529, 628, 627), (530, 531, 629), (531, 630, 629), (532, 533, 632, 631), (534, 535, 633), (535, 634, 633), (536, 537, 635), (537, 636, 635), (43, 503, 44), (231, 509, 43), (509, 508, 43), (508, 507, 43), (507, 506, 43), (506, 505, 43), (505, 504, 43), (504, 503, 43), (503, 502, 44), (502, 501, 44), (501, 500, 44), (500, 499, 44), (499, 498, 44), (498, 497, 44), (497, 496, 44), (496, 229, 44), (8, 463, 11), (463, 7, 11), (13, 15, 46, 32), (14, 12, 15, 13), (12, 14, 6, 9), (227, 644, 46), (644, 645, 46), (645, 646, 46), (646, 647, 46), (647, 648, 32, 46), (648, 649, 32), (649, 650, 32), (650, 228, 32), (651, 652, 645, 644), (653, 654, 647, 646), (655, 649, 648), (655, 656, 649), (657, 247, 228, 650), (660, 665, 661), (666, 667, 659, 658), (668, 665, 660), (669, 670, 663, 662), (671, 249, 248, 664), (637, 638, 673, 672), (639, 640, 675, 674), (641, 642, 677, 676), (643, 229, 250, 678), (672, 673, 684, 685), (674, 675, 682, 683), (676, 677, 680, 681), (678, 250, 283, 679), (249, 671, 686, 281), (670, 669, 688, 687), (665, 668, 689), (668, 690, 689), (667, 692, 691), (667, 666, 692), (658, 659, 698, 699), (660, 661, 696, 697), (662, 663, 694, 695), (664, 248, 279, 693), (247, 657, 277), (657, 700, 277), (656, 655, 702, 701), (654, 653, 703), (653, 704, 703), (652, 651, 706, 705), (229, 643, 44), (643, 642, 44), (642, 641, 44), (641, 640, 44), (640, 639, 44), (639, 638, 44), (638, 637, 44), (637, 226, 44), (463, 6, 7), (9, 6, 463), (0, 495, 5), (495, 2, 5), (17, 15, 12), (3, 1, 44, 45), (15, 17, 42, 46), (226, 717, 44), (717, 716, 44), (716, 715, 44), (715, 714, 44), (714, 713, 45, 44), (713, 712, 45), (712, 711, 45), (711, 710, 45), (710, 709, 45), (709, 708, 45), (708, 707, 45), (707, 225, 45), (46, 728, 227), (46, 727, 728), (46, 726, 727), (46, 42, 725, 726), (42, 724, 725), (42, 723, 724), (42, 722, 723), (42, 721, 722), (42, 720, 721), (42, 719, 720), (42, 718, 719), (42, 224, 718), (243, 739, 717, 226), (738, 737, 715, 716), (736, 735, 713, 714), (734, 733, 711, 712), (732, 731, 709, 710), (730, 729, 707, 708), (245, 761, 750, 244), (761, 760, 749, 750), (760, 759, 748, 749), (758, 757, 747), (757, 756, 746, 747), (755, 754, 744, 745), (753, 752, 742, 743), (751, 740, 741), (751, 762, 740), (227, 773, 246), (227, 728, 773), (727, 771, 772), (727, 726, 771), (725, 769, 770), (725, 724, 769), (723, 722, 767, 768), (721, 720, 765, 766), (719, 718, 763, 764), (246, 773, 286), (773, 784, 286), (772, 771, 782, 783), (770, 769, 781), (769, 780, 781), (768, 767, 778, 779), (766, 765, 776, 777), (764, 763, 774, 775), (762, 751, 786, 785), (752, 753, 788, 787), (754, 755, 790, 789), (756, 757, 792, 791), (760, 761, 795, 794), (761, 245, 288, 795), (244, 750, 807, 290), (750, 749, 806, 807), (749, 805, 806), (749, 748, 804, 805), (747, 746, 802, 803), (745, 744, 800, 801), (743, 742, 798, 799), (741, 740, 796, 797), (729, 730, 809, 808), (731, 732, 811, 810), (733, 734, 813, 812), (735, 736, 815, 814), (737, 738, 817, 816), (739, 243, 292, 818), (495, 0, 1), (1, 3, 495), (763, 718, 819, 774), (719, 764, 775, 820), (765, 720, 821, 776), (721, 766, 777, 822), (767, 722, 823, 778), (723, 768, 779, 824), (769, 724, 825, 780), (725, 770, 781, 826), (771, 726, 827, 782), (727, 772, 783, 828), (773, 728, 829, 784), (740, 762, 785, 796), (757, 758, 830, 792), (751, 741, 797, 786), (742, 752, 787, 798), (753, 743, 799, 788), (744, 754, 789, 800), (755, 745, 801, 790), (746, 756, 791, 802), (758, 747, 803, 830), (748, 759, 793, 804), (707, 729, 808, 831), (730, 708, 832, 809), (709, 731, 810, 833), (732, 710, 834, 811), (711, 733, 812, 835), (734, 712, 836, 813), (713, 735, 814, 837), (736, 714, 838, 815), (715, 737, 816, 839), (738, 716, 840, 817), (717, 739, 818, 841), (818, 292, 842, 843), (817, 818, 843), (816, 817, 843, 844), (815, 816, 844, 845), (814, 815, 845, 846), (813, 814, 846, 847), (812, 813, 847, 848), (811, 812, 848, 849), (810, 811, 849, 850), (809, 810, 850, 851), (808, 809, 851, 852), (291, 808, 852, 853), (290, 807, 805, 854), (807, 806, 805), (805, 804, 855), (804, 803, 856, 855), (803, 802, 857, 856), (802, 801, 858, 857), (801, 800, 859, 858), (800, 799, 860, 859), (799, 798, 861, 860), (798, 797, 862, 861), (797, 796, 863, 862), (796, 289, 864, 863), (795, 288, 865), (792, 793, 866, 867), (791, 792, 867, 868), (790, 791, 868, 869), (789, 790, 869, 870), (788, 789, 870, 871), (787, 788, 871, 872), (786, 787, 872, 873), (785, 786, 873, 874), (287, 785, 874, 875), (286, 784, 877, 876), (784, 783, 878, 877), (783, 782, 879, 878), (782, 781, 880, 879), (781, 881, 880), (781, 780, 881), (780, 779, 882, 881), (779, 778, 883, 882), (778, 777, 884, 883), (777, 776, 885, 884), (776, 775, 886, 885), (775, 774, 887, 886), (774, 285, 888, 887), (728, 727, 828, 829), (726, 725, 826, 827), (724, 723, 824, 825), (722, 721, 822, 823), (720, 719, 820, 821), (718, 224, 889, 819), (716, 717, 841, 840), (714, 715, 839, 838), (712, 713, 837, 836), (710, 711, 835, 834), (708, 709, 833, 832), (225, 707, 831, 890), (643, 678, 679, 891), (677, 642, 892, 680), (641, 676, 681, 893), (675, 640, 894, 682), (639, 674, 683, 895), (673, 638, 896, 684), (637, 672, 685, 897), (671, 664, 693, 686), (663, 670, 687, 694), (669, 662, 695, 688), (668, 660, 697, 690), (659, 667, 691, 698), (666, 658, 699, 692), (661, 665, 689, 696), (657, 650, 898, 700), (649, 656, 701, 899), (655, 648, 900, 702), (647, 654, 703, 901), (653, 646, 902, 704), (645, 652, 705, 903), (651, 644, 904, 706), (706, 286, 876), (705, 706, 876, 905), (704, 705, 905), (703, 704, 905), (703, 905, 906), (702, 703, 906), (701, 702, 906, 907), (700, 701, 907, 908), (277, 700, 908, 909), (277, 909, 910), (288, 699, 865), (699, 698, 911, 865), (698, 697, 911), (697, 696, 912, 911), (696, 695, 912), (695, 694, 913, 912), (694, 693, 914, 913), (693, 279, 915, 914), (692, 290, 854), (691, 692, 854, 916), (690, 691, 916), (689, 690, 916, 917), (688, 689, 917), (687, 688, 917, 918), (686, 687, 918), (281, 686, 918, 919), (292, 685, 842), (685, 684, 920, 842), (684, 683, 920), (683, 682, 921, 920), (682, 681, 922, 921), (681, 680, 923, 922), (680, 679, 923), (679, 283, 924, 923), (650, 649, 899, 898), (648, 647, 901, 900), (646, 645, 903, 902), (644, 227, 925, 904), (642, 643, 891, 892), (640, 641, 893, 894), (638, 639, 895, 896), (226, 637, 897, 926), (566, 510, 927, 580), (511, 567, 581, 928), (568, 512, 929, 582), (513, 569, 583, 930), (570, 514, 931, 584), (515, 571, 585, 932), (572, 516, 933, 586), (517, 573, 587, 934), (574, 518, 935, 588), (519, 575, 589, 936), (576, 520, 937, 590), (521, 577, 591, 938), (578, 522, 939, 592), (523, 579, 593, 940), (538, 552, 594, 609), (553, 539, 610, 595), (540, 554, 596, 611), (555, 541, 612, 597), (542, 556, 598, 613), (557, 543, 614, 599), (544, 558, 600, 615), (559, 545, 616, 601), (546, 560, 602, 617), (561, 547, 618, 603), (548, 562, 604, 619), (563, 549, 620, 606), (550, 564, 607, 621), (565, 551, 622, 608), (496, 524, 623, 941), (525, 497, 942, 624), (498, 526, 625, 943), (527, 499, 944, 626), (500, 528, 627, 945), (529, 501, 946, 628), (502, 530, 629, 947), (531, 503, 948, 630), (504, 532, 631, 949), (533, 505, 950, 632), (506, 534, 633, 951), (535, 507, 952, 634), (508, 536, 635, 953), (537, 509, 954, 636), (636, 284, 955, 956), (635, 636, 956), (634, 635, 956, 957), (633, 634, 957), (633, 957, 958), (632, 633, 958), (631, 632, 958, 959), (630, 631, 959), (629, 630, 959), (629, 959, 960), (628, 629, 960), (627, 628, 960), (627, 960, 961), (626, 627, 961), (625, 626, 961, 962), (624, 625, 962), (623, 624, 962, 924), (283, 623, 924), (282, 622, 964, 963), (622, 621, 964), (621, 620, 965, 964), (620, 619, 965), (619, 966, 965), (619, 618, 966), (618, 617, 966), (617, 967, 966), (617, 616, 967), (616, 615, 968, 967), (615, 614, 968), (614, 613, 969, 968), (613, 612, 969), (612, 970, 969), (612, 611, 970), (611, 610, 970), (610, 609, 919, 970), (609, 281, 919), (608, 280, 971), (607, 608, 971, 972), (606, 607, 972, 973), (605, 606, 973), (604, 605, 973, 974), (603, 604, 974), (603, 974, 975), (602, 603, 975), (601, 602, 975, 976), (600, 601, 976), (600, 976, 977), (599, 600, 977), (598, 599, 977, 978), (597, 598, 978), (596, 597, 978, 979), (595, 596, 979), (594, 595, 979, 915), (279, 594, 915), (278, 593, 980), (593, 981, 980), (593, 592, 981), (592, 591, 982, 981), (591, 590, 983, 982), (590, 589, 984, 983), (589, 588, 984), (588, 985, 984), (588, 587, 985), (587, 586, 986, 985), (586, 585, 986), (585, 584, 987, 986), (584, 583, 987), (583, 582, 988, 987), (582, 581, 988), (581, 580, 910, 988), (580, 277, 910), (230, 523, 940, 989), (522, 521, 938, 939), (520, 519, 936, 937), (518, 517, 934, 935), (516, 515, 932, 933), (514, 513, 930, 931), (512, 511, 928, 929), (510, 228, 990, 927), (509, 231, 991, 954), (507, 508, 953, 952), (505, 506, 951, 950), (503, 504, 949, 948), (501, 502, 947, 946), (499, 500, 945, 944), (497, 498, 943, 942), (229, 496, 941, 992), (467, 480, 483, 993), (481, 468, 994, 484), (469, 482, 485, 995), (477, 479, 487), (476, 473, 489, 486), (474, 477, 487, 490), (478, 475, 491, 488), (470, 464, 996, 492), (465, 471, 493, 997), (472, 466, 998, 494), (494, 296, 999, 1000), (493, 494, 1000), (492, 493, 1000), (284, 492, 1000, 955), (295, 491, 1001), (491, 1002, 1001), (491, 490, 1002), (490, 489, 1002), (489, 963, 1002), (489, 282, 963), (488, 294, 1003, 1004), (487, 488, 1004), (487, 1004, 1005), (486, 487, 1005), (280, 486, 1005, 971), (293, 485, 1007, 1006), (485, 1008, 1007), (485, 484, 1008), (484, 483, 1009, 1008), (483, 278, 1009), (278, 980, 1009), (240, 469, 995, 1010), (468, 467, 993, 994), (466, 239, 1011, 998), (464, 465, 997, 996), (430, 446, 447, 1012), (445, 429, 1013, 448), (428, 444, 449, 1014), (443, 427, 1015, 450), (442, 438, 455, 451), (437, 441, 452, 456), (440, 436, 457, 453), (435, 439, 454, 458), (434, 426, 1016, 459), (425, 433, 460, 1017), (432, 424, 1018, 461), (423, 431, 462, 1019), (462, 300, 1020), (462, 1020, 1021), (461, 462, 1021), (460, 461, 1021), (460, 1021, 1022), (459, 460, 1022), (296, 459, 1022, 999), (299, 458, 1024, 1023), (458, 457, 1025, 1024), (457, 456, 1026, 1025), (456, 455, 1027, 1026), (455, 295, 1001, 1027), (454, 298, 1028, 1029), (453, 454, 1029, 1030), (452, 453, 1030, 1031), (451, 452, 1031, 1032), (294, 451, 1032), (294, 1032, 1003), (297, 450, 1034, 1033), (450, 449, 1035, 1034), (449, 448, 1036, 1035), (448, 447, 1037, 1036), (447, 293, 1006, 1037), (429, 430, 1012, 1013), (427, 428, 1014, 1015), (426, 425, 1017, 1016), (424, 423, 1019, 1018), (395, 418, 1038), (417, 394, 1039, 1040), (399, 412, 1041), (413, 400, 412), (385, 405, 409), (404, 384, 408), (383, 403, 407, 1042), (402, 382, 1043, 406), (398, 393, 416, 1044), (392, 397, 1045, 415), (390, 381, 1046, 1047), (380, 389, 421, 1048), (388, 379, 1049, 420), (378, 387, 419, 1050), (422, 421, 1051), (421, 420, 1052, 1051), (420, 419, 1053, 1052), (419, 1054, 1053), (419, 307, 1054), (416, 417, 1040, 1055), (415, 416, 1055, 1056), (414, 415, 1056, 1057), (305, 414, 1057), (303, 1058, 410), (301, 406, 1059), (401, 397, 410, 411), (400, 399, 412), (397, 398, 1044, 1045), (394, 395, 1038, 1039), (384, 385, 409, 408), (382, 383, 1042, 1043), (381, 380, 1048, 1046), (379, 378, 1050, 1049), (237, 255, 309, 1060), (364, 257, 366, 365), (363, 362, 1061, 367), (312, 367, 1063, 1062), (367, 301, 1059, 1063), (366, 311, 1064, 1058), (303, 366, 1058), (310, 365, 1065), (365, 305, 1057, 1065), (309, 1066, 1054), (307, 309, 1054), (236, 237, 1060, 1067), (362, 235, 1068, 1061), (342, 316, 1069, 343), (315, 341, 344, 1070), (340, 314, 1071, 345), (313, 339, 346, 1072), (338, 232, 1073, 347), (331, 337, 348, 353), (336, 330, 354, 349), (332, 335, 350, 355), (334, 328, 356, 351), (327, 333, 352, 311), (321, 326, 357, 1074), (325, 320, 1075, 358), (319, 324, 329, 1076), (323, 318, 1077, 359), (317, 322, 360, 1078), (360, 312, 1062, 1079), (359, 360, 1079), (329, 359, 1079, 1080), (358, 329, 1080, 1081), (357, 358, 1081), (357, 1081, 1082), (300, 357, 1082, 1020), (311, 356, 1083, 1064), (356, 355, 1084, 1083), (355, 354, 1084), (354, 1085, 1084), (354, 353, 1085), (353, 299, 1023, 1085), (352, 310, 1065, 1086), (351, 352, 1086, 1087), (350, 351, 1087), (349, 350, 1087, 1088), (348, 349, 1088, 1089), (298, 348, 1089, 1028), (309, 347, 1066), (347, 346, 1066), (346, 345, 1090, 1066), (345, 344, 1090), (344, 343, 1033, 1090), (343, 297, 1033), (233, 321, 1074, 1091), (320, 319, 1076, 1075), (318, 317, 1078, 1077), (316, 234, 1092, 1069), (314, 315, 1070, 1071), (232, 313, 1072, 1073), (285, 287, 875, 888), (289, 291, 853, 864), (276, 240, 1010, 293), (274, 275, 294, 295), (239, 273, 296, 1011), (267, 236, 1067, 307), (265, 266, 305, 303), (264, 265, 303), (235, 263, 301, 1068), (234, 262, 297, 1092), (261, 260, 299, 298), (259, 233, 1091, 300), (231, 254, 284, 991), (253, 252, 280, 282), (251, 230, 989, 278), (250, 229, 992, 283), (248, 249, 281, 279), (228, 247, 277, 990), (227, 246, 286, 925), (245, 244, 290, 288), (243, 226, 926, 292), (242, 225, 890, 291), (241, 242, 289), (241, 289, 287), (224, 241, 285, 889), (863, 864, 853, 852), (862, 863, 852, 851), (861, 862, 851, 850), (860, 861, 850, 849), (859, 860, 849, 848), (858, 859, 848, 847), (857, 858, 847, 846), (856, 857, 846, 845), (855, 856, 845, 844), (805, 855, 844, 843), (854, 805, 843, 842), (887, 888, 875, 874), (886, 887, 874, 873), (885, 886, 873, 872), (884, 885, 872, 871), (883, 884, 871, 870), (882, 883, 870, 869), (881, 882, 869, 868), (881, 868, 867), (880, 881, 867), (879, 880, 867, 866), (878, 879, 866, 794), (877, 878, 794, 795), (876, 877, 795, 865), (819, 889, 285, 774), (821, 820, 775, 776), (823, 822, 777, 778), (825, 824, 779, 780), (827, 826, 781, 782), (829, 828, 783, 784), (785, 287, 289, 796), (793, 792, 830), (787, 786, 797, 798), (789, 788, 799, 800), (791, 790, 801, 802), (793, 830, 803, 804), (808, 291, 890, 831), (810, 809, 832, 833), (812, 811, 834, 835), (814, 813, 836, 837), (816, 815, 838, 839), (818, 817, 840, 841), (914, 915, 910, 909), (914, 909, 908), (913, 914, 908, 907), (912, 913, 907, 906), (911, 912, 906, 905), (865, 911, 905, 876), (923, 924, 919, 918), (922, 923, 918, 917), (921, 922, 917), (920, 921, 917, 916), (920, 916, 854), (842, 920, 854), (892, 891, 679, 680), (894, 893, 681, 682), (896, 895, 683, 684), (926, 897, 685, 292), (687, 686, 693, 694), (689, 688, 695), (691, 690, 697, 698), (290, 692, 699, 288), (689, 695, 696), (701, 700, 898, 899), (703, 702, 900, 901), (705, 704, 902, 903), (286, 706, 904, 925), (970, 919, 924, 962), (969, 970, 962, 961), (968, 969, 961, 960), (967, 968, 960, 959), (966, 967, 959, 958), (965, 966, 958, 957), (964, 965, 957, 956), (963, 964, 956, 955), (988, 910, 915, 979), (987, 988, 979), (987, 979, 978), (986, 987, 978, 977), (985, 986, 977, 976), (985, 976, 975), (984, 985, 975), (984, 975, 974), (983, 984, 974), (983, 974, 973), (982, 983, 973), (981, 982, 973, 972), (980, 981, 972, 971), (927, 990, 277, 580), (929, 928, 581, 582), (931, 930, 583, 584), (933, 932, 585, 586), (935, 934, 587, 588), (937, 936, 589, 590), (939, 938, 591, 592), (989, 940, 593, 278), (594, 279, 281, 609), (596, 595, 610, 611), (598, 597, 612, 613), (600, 599, 614, 615), (602, 601, 616, 617), (604, 603, 618, 619), (607, 621, 620, 606), (280, 608, 622, 282), (623, 283, 992, 941), (625, 624, 942, 943), (627, 626, 944, 945), (629, 628, 946, 947), (631, 630, 948, 949), (633, 632, 950, 951), (635, 634, 952, 953), (284, 636, 954, 991), (1002, 963, 955, 1000), (1001, 1002, 1000), (1001, 1000, 999), (1009, 980, 971), (1009, 971, 1005), (1008, 1009, 1005), (1008, 1005, 1004), (1007, 1008, 1004), (1006, 1007, 1004, 1003), (994, 993, 483, 484), (1010, 995, 485, 293), (487, 486, 489, 490), (294, 488, 491, 295), (493, 492, 996, 997), (296, 494, 998, 1011), (1027, 1001, 999), (1027, 999, 1022), (1026, 1027, 1022), (1026, 1022, 1021), (1025, 1026, 1021), (1024, 1025, 1021), (1023, 1024, 1021, 1020), (1037, 1006, 1003, 1032), (1036, 1037, 1032, 1031), (1035, 1036, 1031), (1035, 1031, 1030), (1034, 1035, 1030, 1029), (1033, 1034, 1029), (1033, 1029, 1028), (1013, 1012, 447, 448), (1015, 1014, 449, 450), (452, 451, 455, 456), (454, 453, 457, 458), (460, 459, 1016, 1017), (462, 461, 1018, 1019), (1040, 418, 422, 1051), (1055, 1040, 1051, 1052), (1056, 1055, 1052, 1053), (1057, 1056, 1053, 1054), (407, 408, 412, 411), (406, 407, 411, 410), (1059, 406, 410, 1058), (1039, 1038, 418, 1040), (1043, 1042, 407, 406), (1045, 1044, 416, 415), (421, 1047, 1046, 1048), (419, 420, 1049, 1050), (1058, 1064, 1062, 1063), (1058, 1063, 1059), (1054, 1066, 1065), (1054, 1065, 1057), (1067, 1060, 309, 307), (305, 365, 366, 303), (301, 367, 1061, 1068), (1085, 1023, 1020, 1082), (1085, 1082, 1081), (1084, 1085, 1081), (1084, 1081, 1080), (1083, 1084, 1080), (1083, 1080, 1079), (1064, 1083, 1079), (1064, 1079, 1062), (1033, 1028, 1089), (1090, 1033, 1089, 1088), (1090, 1088, 1087), (1066, 1090, 1087), (1066, 1087, 1086), (1066, 1086, 1065), (1069, 1092, 297, 343), (1071, 1070, 344, 345), (1073, 1072, 346, 347), (348, 298, 299, 353), (350, 349, 354, 355), (352, 351, 356, 311), (357, 300, 1091, 1074), (329, 358, 1075, 1076), (360, 359, 1077, 1078), (1093, 42, 17, 18), (41, 1093, 18), (1096, 41, 1094), (225, 1097, 1095, 45), (42, 1093, 224), (1093, 41, 1096), (1098, 1093, 1096, 1097), (1099, 1093, 1098), (1102, 1097, 225), (242, 1100, 225), (1104, 1098, 1097), (1101, 1102, 225), (1102, 1103, 1097), (1107, 224, 1093), (1099, 1109, 1093), (1105, 241, 224), (1108, 1107, 1093), (1107, 1106, 224), (1099, 1098, 1118, 1111), (242, 241, 1116, 1123), (1125, 1124, 1126, 1127), (1127, 1126, 1129, 1128), (1125, 1127, 1128, 1130), (1126, 1124, 1131, 1129), (1124, 1125, 1130, 1131), (1116, 1132, 1133), (1123, 1116, 1133), (1111, 1118, 1134, 1135), (1122, 1123, 1133), (1120, 1121, 1133), (1119, 1120, 1133, 1134), (1118, 1117, 1134), (1116, 1115, 1132), (1114, 1113, 1132), (1113, 1112, 1135, 1132), (1110, 1111, 1135), (1128, 1129, 1134, 1133), (1132, 1130, 1128, 1133), (1131, 1135, 1134, 1129), (1132, 1135, 1131, 1130), (1106, 1105, 224), (1137, 1136, 1107, 1113), (1114, 1137, 1113), (1136, 1106, 1107), (1138, 1139, 1116, 241), (1105, 1138, 241), (1139, 1115, 1116), (1115, 1114, 1132), (1109, 1108, 1093), (1141, 1140, 1099, 1111), (1110, 1141, 1111), (1140, 1109, 1099), (1142, 1143, 1113, 1107), (1108, 1142, 1107), (1143, 1112, 1113), (1112, 1110, 1135), (1105, 1106, 1145, 1144), (1114, 1115, 1147, 1146), (1108, 1109, 1149, 1148), (1110, 1112, 1151, 1150), (1112, 1143, 1152, 1151), (1143, 1142, 1153, 1152), (1142, 1108, 1148, 1153), (1141, 1110, 1150, 1154), (1140, 1141, 1154, 1155), (1109, 1140, 1155, 1149), (1115, 1139, 1156, 1147), (1139, 1138, 1157, 1156), (1138, 1105, 1144, 1157), (1137, 1114, 1146, 1158), (1136, 1137, 1158, 1159), (1106, 1136, 1159, 1145), (1153, 1151, 1152), (1153, 1149, 1150, 1151), (1149, 1155, 1154, 1150), (1148, 1149, 1153), (1156, 1146, 1147), (1157, 1144, 1156), (1144, 1159, 1146, 1156), (1159, 1158, 1146), (1144, 1145, 1159), (1100, 1101, 225), (1160, 1161, 1120, 1102), (1101, 1160, 1102), (1161, 1121, 1120), (1163, 1162, 242, 1123), (1122, 1163, 1123), (1162, 1100, 242), (1121, 1122, 1133), (1103, 1104, 1097), (1164, 1165, 1118, 1098), (1104, 1164, 1098), (1165, 1117, 1118), (1167, 1166, 1102, 1120), (1119, 1167, 1120), (1166, 1103, 1102), (1117, 1119, 1134), (1101, 1100, 1191, 1190), (1122, 1121, 1185, 1184), (1104, 1103, 1189, 1188), (1119, 1117, 1187, 1186), (1167, 1119, 1186, 1172), (1166, 1167, 1172, 1173), (1103, 1166, 1173, 1189), (1117, 1165, 1174, 1187), (1165, 1164, 1175, 1174), (1164, 1104, 1188, 1175), (1163, 1122, 1184, 1180), (1162, 1163, 1180, 1181), (1100, 1162, 1181, 1191), (1121, 1161, 1182, 1185), (1161, 1160, 1183, 1182), (1160, 1101, 1190, 1183), (1191, 1181, 1178), (1190, 1191, 1178, 1179), (1190, 1179, 1183), (1178, 1181, 1180, 1176), (1179, 1178, 1176, 1177), (1183, 1179, 1177, 1182), (1176, 1180, 1184), (1177, 1176, 1184, 1185), (1182, 1177, 1185), (1189, 1173, 1170), (1188, 1189, 1170, 1171), (1188, 1171, 1175), (1170, 1173, 1172, 1168), (1171, 1170, 1168, 1169), (1175, 1171, 1169, 1174), (1168, 1172, 1186), (1169, 1168, 1186, 1187), (1174, 1169, 1187), (1194, 47, 45), (35, 1193, 41), (1193, 35, 62), (1195, 1193, 62), (1194, 62, 47), (1194, 1195, 62), (1095, 1199, 45), (1199, 1194, 45), (1193, 1198, 41), (1198, 1094, 41), (1205, 1196, 1214, 1229), (1204, 1205, 1229, 1228), (1203, 1204, 1228, 1210), (1192, 1203, 1210), (1229, 1214, 1231), (1228, 1229, 1231, 1230), (1210, 1228, 1230), (1210, 1230, 1211), (1214, 1215, 1235), (1231, 1214, 1235, 1234), (1230, 1231, 1234, 1233), (1230, 1233, 1232), (1211, 1230, 1232, 1212), (1235, 1215, 1216, 1239), (1234, 1235, 1239, 1238), (1233, 1234, 1238, 1237), (1232, 1233, 1237, 1236), (1212, 1232, 1236, 1213), (1239, 1216, 1201, 1220), (1238, 1239, 1220, 1219), (1237, 1238, 1219, 1218), (1236, 1237, 1218, 1217), (1213, 1236, 1217, 1200), (1206, 1192, 1210, 1242), (1207, 1206, 1242), (1208, 1207, 1242, 1241), (1209, 1208, 1241, 1240), (1197, 1209, 1240, 1224), (1242, 1210, 1211, 1246), (1242, 1246, 1245), (1241, 1242, 1245, 1244), (1240, 1241, 1244, 1243), (1224, 1240, 1243, 1225), (1246, 1211, 1212, 1249), (1245, 1246, 1249, 1248), (1244, 1245, 1248, 1247), (1243, 1244, 1247), (1225, 1243, 1247, 1226), (1249, 1212, 1213, 1253), (1248, 1249, 1253, 1252), (1247, 1248, 1252, 1251), (1247, 1251, 1250), (1226, 1247, 1250, 1227), (1253, 1213, 1200, 1221), (1252, 1253, 1221), (1251, 1252, 1221, 1222), (1250, 1251, 1222, 1223), (1227, 1250, 1223, 1202), (1203, 1192, 1256), (1096, 1257, 1254, 1097), (1257, 1258, 1255, 1254), (1258, 1203, 1256, 1255), (1308, 1201, 1268), (1193, 1306, 1267, 1198), (1306, 1308, 1267), (1308, 1268, 1267), (1271, 1202, 1311), (1199, 1269, 1310, 1194), (1269, 1270, 1311, 1310), (1270, 1271, 1311), (1260, 1196, 1274), (1094, 1259, 1272, 1096), (1259, 1273, 1272), (1259, 1260, 1274, 1273), (1277, 1197, 1263), (1097, 1275, 1261, 1095), (1275, 1276, 1262, 1261), (1276, 1277, 1263, 1262), (1214, 1280, 1281, 1215), (1280, 1279, 1267, 1281), (1279, 1278, 1267), (1278, 1094, 1198, 1267), (1282, 1267, 1198), (1216, 1283, 1268, 1201), (1283, 1267, 1268), (1259, 1094, 1278), (1196, 1260, 1214), (1260, 1259, 1279, 1214), (1259, 1278, 1279), (1215, 1281, 1283, 1216), (1281, 1267, 1283), (1214, 1279, 1280), (1219, 1309, 1286, 1218), (1309, 1307, 1285, 1286), (1307, 1306, 1284, 1285), (1306, 1193, 1195, 1284), (1284, 1195, 1264), (1217, 1266, 1200), (1265, 1284, 1264), (1201, 1308, 1220), (1308, 1306, 1307), (1218, 1286, 1266, 1217), (1286, 1285, 1265, 1266), (1285, 1284, 1265), (1220, 1308, 1309, 1219), (1308, 1307, 1309), (1226, 1289, 1292, 1225), (1289, 1288, 1291, 1292), (1288, 1287, 1290, 1291), (1287, 1199, 1095, 1290), (1224, 1293, 1263, 1197), (1293, 1262, 1263), (1293, 1261, 1262), (1269, 1199, 1294), (1202, 1271, 1296, 1227), (1271, 1270, 1295, 1296), (1270, 1269, 1294, 1295), (1290, 1095, 1261), (1225, 1292, 1293, 1224), (1292, 1291, 1293), (1291, 1290, 1261, 1293), (1294, 1199, 1287), (1227, 1296, 1289, 1226), (1296, 1295, 1288, 1289), (1295, 1294, 1287, 1288), (1303, 1221, 1195), (1194, 1305, 1195), (1304, 1222, 1221), (1305, 1303, 1195), (1303, 1304, 1221), (1302, 1194, 1310), (1223, 1304, 1311, 1202), (1304, 1303, 1311), (1303, 1302, 1310, 1311), (1200, 1266, 1221), (1266, 1265, 1221), (1265, 1264, 1221), (1305, 1194, 1302), (1222, 1304, 1223), (1303, 1305, 1302), (1264, 1195, 1221), (1205, 1297, 1274, 1196), (1297, 1273, 1274), (1204, 1299, 1297, 1205), (1299, 1298, 1273, 1297), (1298, 1272, 1273), (1203, 1299, 1204), (1257, 1096, 1272), (1203, 1258, 1298, 1299), (1258, 1257, 1272, 1298), (1300, 1097, 1254), (1206, 1256, 1192), (1256, 1276, 1255), (1276, 1300, 1254, 1255), (1207, 1256, 1206), (1208, 1256, 1207), (1209, 1301, 1256, 1208), (1301, 1276, 1256), (1275, 1097, 1300), (1197, 1277, 1301, 1209), (1277, 1276, 1301), (1276, 1275, 1300), (328, 332, 355, 356), (759, 760, 793), (794, 793, 760), (794, 866, 793), (421, 422, 1047)])
me_wool__green__90mm.materials.append(mat_material)
me_wool__green__90mm.use_remesh_preserve_volume = False
me_wool__green__90mm.use_remesh_preserve_attributes = False
me_wool__green__90mm.use_mirror_vertex_groups = False
me_wool__green__90mm.update()

# ---- objects
ob_wool__green__90mm = bpy.data.objects.new('Wool (green) 90mm', me_wool__green__90mm)
ob_lamp = bpy.data.objects.new('Lamp', light_lamp)
ob_camera = bpy.data.objects.new('Camera', cam_camera)

# ---- transforms, parenting, visibility, modifiers, constraints
ob_wool__green__90mm.location = (0.0, 0.0, 0.0)
ob_wool__green__90mm.scale = (0.1, 0.1, 0.1)
ob_wool__green__90mm.empty_display_type = 'ARROWS'
ob_wool__green__90mm.lineart.crease_threshold = 0.0
ob_lamp.location = (1.523, -7.828, 14.22)
ob_lamp.rotation_euler = (0.6503, 0.05522, 1.488)
ob_lamp.lock_rotations_4d = False
ob_lamp.empty_display_type = 'ARROWS'
ob_lamp.color = (0.0, 0.0, 0.0, 0.0)
ob_lamp.lineart.crease_threshold = 0.0
ob_camera.location = (6.825, -13.21, 8.015)
ob_camera.rotation_euler = (1.109, 0.01082, 0.4368)
ob_camera.scale = (1.5, 1.5, 1.5)
ob_camera.lock_rotations_4d = False
ob_camera.empty_display_type = 'ARROWS'
ob_camera.color = (0.0, 0.0, 0.0, 0.0)
ob_camera.display_type = 'WIRE'
ob_camera.lineart.crease_threshold = 0.0

# ---- collection membership
col_collection_1.objects.link(ob_wool__green__90mm)
col_collection_1.objects.link(ob_lamp)
col_collection_1.objects.link(ob_camera)

# ---- scene / render settings (as saved in the file)
scene.camera = ob_camera
scene.frame_start = 1; scene.frame_end = 250; scene.frame_set(1)
scene.render.engine = 'BLENDER_EEVEE_NEXT'
scene.render.image_settings.color_mode = 'RGB'
scene.render.image_settings.compression = 90
scene.render.resolution_percentage = 50
scene.render.dither_intensity = 0.0
scene.render.bake_margin = 2
scene.render.bake_bias = 0.0
scene.cycles.use_denoising = False
scene.cycles.samples = 10
scene.cycles.sampling_pattern = 'TABULATED_SOBOL'
scene.cycles.light_sampling_threshold = 0.0
scene.cycles.use_adaptive_sampling = False
scene.cycles.use_light_tree = False
scene.cycles.blur_glossy = 0.0
scene.cycles.volume_bounces = 1
scene.cycles.pixel_filter_type = 'GAUSSIAN'
scene.cycles.sample_clamp_indirect = 0.0
scene.view_settings.view_transform = 'Standard'
bpy.context.view_layer.update()
